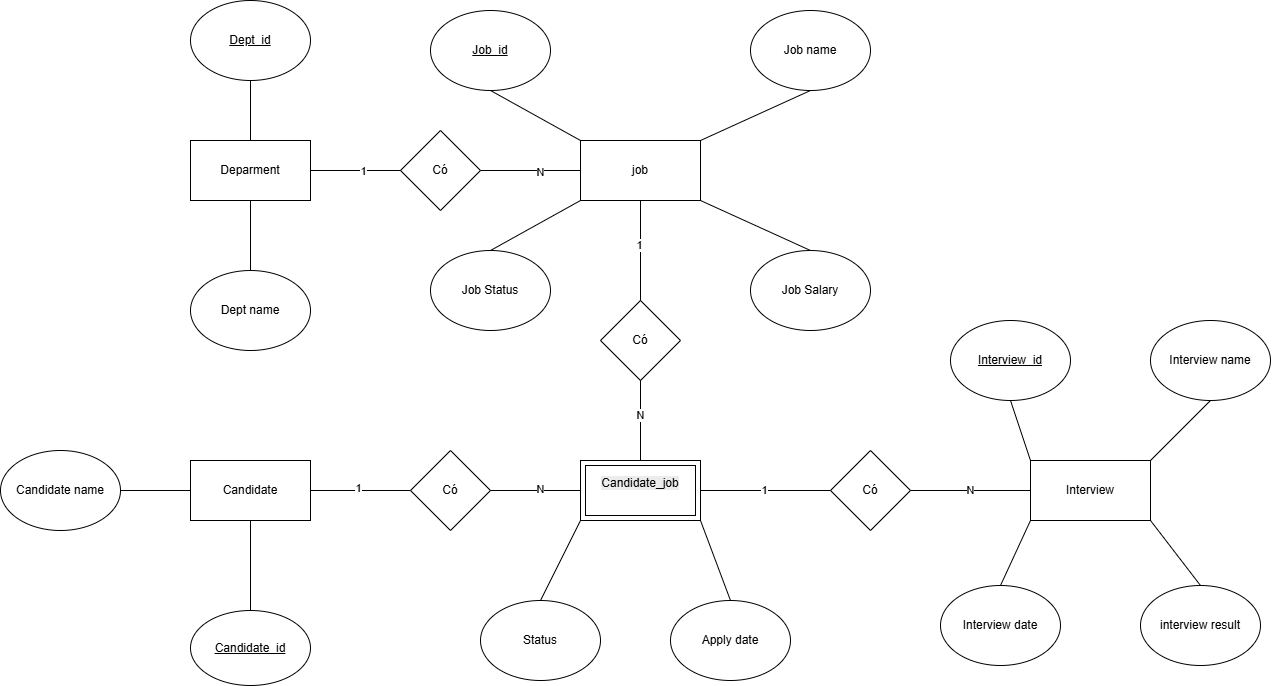

The diagram above was exported from draw.io. Its source (the exported page's mxGraphModel, read from the mxfile embedded in the PNG):
<mxGraphModel dx="2241" dy="894" grid="1" gridSize="10" guides="1" tooltips="1" connect="1" arrows="1" fold="1" page="1" pageScale="1" pageWidth="827" pageHeight="1169" math="0" shadow="0">
  <root>
    <mxCell id="0" />
    <mxCell id="1" parent="0" />
    <mxCell id="COfhNqtc-HVzs0l_FaoR-1" value="Deparment" style="rounded=0;whiteSpace=wrap;html=1;" vertex="1" parent="1">
      <mxGeometry x="80" y="140" width="120" height="60" as="geometry" />
    </mxCell>
    <mxCell id="COfhNqtc-HVzs0l_FaoR-2" value="job" style="rounded=0;whiteSpace=wrap;html=1;" vertex="1" parent="1">
      <mxGeometry x="470" y="140" width="120" height="60" as="geometry" />
    </mxCell>
    <mxCell id="COfhNqtc-HVzs0l_FaoR-3" value="" style="endArrow=none;html=1;rounded=0;entryX=0;entryY=0.5;entryDx=0;entryDy=0;exitX=1;exitY=0.5;exitDx=0;exitDy=0;" edge="1" parent="1" source="COfhNqtc-HVzs0l_FaoR-1" target="COfhNqtc-HVzs0l_FaoR-2">
      <mxGeometry width="50" height="50" relative="1" as="geometry">
        <mxPoint x="290" y="270" as="sourcePoint" />
        <mxPoint x="340" y="220" as="targetPoint" />
      </mxGeometry>
    </mxCell>
    <mxCell id="COfhNqtc-HVzs0l_FaoR-5" value="1" style="edgeLabel;html=1;align=center;verticalAlign=middle;resizable=0;points=[];" vertex="1" connectable="0" parent="COfhNqtc-HVzs0l_FaoR-3">
      <mxGeometry x="-0.6147" relative="1" as="geometry">
        <mxPoint as="offset" />
      </mxGeometry>
    </mxCell>
    <mxCell id="COfhNqtc-HVzs0l_FaoR-6" value="N" style="edgeLabel;html=1;align=center;verticalAlign=middle;resizable=0;points=[];" vertex="1" connectable="0" parent="COfhNqtc-HVzs0l_FaoR-3">
      <mxGeometry x="0.6964" y="-1" relative="1" as="geometry">
        <mxPoint as="offset" />
      </mxGeometry>
    </mxCell>
    <mxCell id="COfhNqtc-HVzs0l_FaoR-4" value="Có" style="rhombus;whiteSpace=wrap;html=1;" vertex="1" parent="1">
      <mxGeometry x="290" y="130" width="80" height="80" as="geometry" />
    </mxCell>
    <mxCell id="COfhNqtc-HVzs0l_FaoR-7" value="&lt;u&gt;Dept_id&lt;/u&gt;" style="ellipse;whiteSpace=wrap;html=1;" vertex="1" parent="1">
      <mxGeometry x="80" width="120" height="80" as="geometry" />
    </mxCell>
    <mxCell id="COfhNqtc-HVzs0l_FaoR-8" value="Dept name" style="ellipse;whiteSpace=wrap;html=1;" vertex="1" parent="1">
      <mxGeometry x="80" y="270" width="120" height="80" as="geometry" />
    </mxCell>
    <mxCell id="COfhNqtc-HVzs0l_FaoR-9" value="" style="endArrow=none;html=1;rounded=0;entryX=0.5;entryY=1;entryDx=0;entryDy=0;exitX=0.5;exitY=0;exitDx=0;exitDy=0;" edge="1" parent="1" source="COfhNqtc-HVzs0l_FaoR-8" target="COfhNqtc-HVzs0l_FaoR-1">
      <mxGeometry width="50" height="50" relative="1" as="geometry">
        <mxPoint x="-30" y="280" as="sourcePoint" />
        <mxPoint x="20" y="230" as="targetPoint" />
      </mxGeometry>
    </mxCell>
    <mxCell id="COfhNqtc-HVzs0l_FaoR-10" value="" style="endArrow=none;html=1;rounded=0;entryX=0.5;entryY=1;entryDx=0;entryDy=0;exitX=0.5;exitY=0;exitDx=0;exitDy=0;" edge="1" parent="1" source="COfhNqtc-HVzs0l_FaoR-1" target="COfhNqtc-HVzs0l_FaoR-7">
      <mxGeometry width="50" height="50" relative="1" as="geometry">
        <mxPoint x="10" y="210" as="sourcePoint" />
        <mxPoint x="60" y="160" as="targetPoint" />
      </mxGeometry>
    </mxCell>
    <mxCell id="COfhNqtc-HVzs0l_FaoR-11" value="&lt;u&gt;Job_id&lt;/u&gt;" style="ellipse;whiteSpace=wrap;html=1;" vertex="1" parent="1">
      <mxGeometry x="320" y="10" width="120" height="80" as="geometry" />
    </mxCell>
    <mxCell id="COfhNqtc-HVzs0l_FaoR-12" value="Job name" style="ellipse;whiteSpace=wrap;html=1;" vertex="1" parent="1">
      <mxGeometry x="640" y="10" width="120" height="80" as="geometry" />
    </mxCell>
    <mxCell id="COfhNqtc-HVzs0l_FaoR-13" value="Job Status" style="ellipse;whiteSpace=wrap;html=1;" vertex="1" parent="1">
      <mxGeometry x="320" y="250" width="120" height="80" as="geometry" />
    </mxCell>
    <mxCell id="COfhNqtc-HVzs0l_FaoR-14" value="Job Salary" style="ellipse;whiteSpace=wrap;html=1;" vertex="1" parent="1">
      <mxGeometry x="640" y="250" width="120" height="80" as="geometry" />
    </mxCell>
    <mxCell id="COfhNqtc-HVzs0l_FaoR-15" value="" style="endArrow=none;html=1;rounded=0;entryX=0;entryY=1;entryDx=0;entryDy=0;exitX=0.5;exitY=0;exitDx=0;exitDy=0;" edge="1" parent="1" source="COfhNqtc-HVzs0l_FaoR-13" target="COfhNqtc-HVzs0l_FaoR-2">
      <mxGeometry width="50" height="50" relative="1" as="geometry">
        <mxPoint x="330" y="250" as="sourcePoint" />
        <mxPoint x="380" y="200" as="targetPoint" />
      </mxGeometry>
    </mxCell>
    <mxCell id="COfhNqtc-HVzs0l_FaoR-16" value="" style="endArrow=none;html=1;rounded=0;entryX=0.5;entryY=1;entryDx=0;entryDy=0;exitX=1;exitY=0;exitDx=0;exitDy=0;" edge="1" parent="1" source="COfhNqtc-HVzs0l_FaoR-2" target="COfhNqtc-HVzs0l_FaoR-12">
      <mxGeometry width="50" height="50" relative="1" as="geometry">
        <mxPoint x="450" y="140" as="sourcePoint" />
        <mxPoint x="500" y="90" as="targetPoint" />
      </mxGeometry>
    </mxCell>
    <mxCell id="COfhNqtc-HVzs0l_FaoR-17" value="" style="endArrow=none;html=1;rounded=0;entryX=0.5;entryY=1;entryDx=0;entryDy=0;exitX=0;exitY=0;exitDx=0;exitDy=0;" edge="1" parent="1" source="COfhNqtc-HVzs0l_FaoR-2" target="COfhNqtc-HVzs0l_FaoR-11">
      <mxGeometry width="50" height="50" relative="1" as="geometry">
        <mxPoint x="250" y="150" as="sourcePoint" />
        <mxPoint x="300" y="100" as="targetPoint" />
      </mxGeometry>
    </mxCell>
    <mxCell id="COfhNqtc-HVzs0l_FaoR-18" value="" style="endArrow=none;html=1;rounded=0;entryX=1;entryY=1;entryDx=0;entryDy=0;exitX=0.5;exitY=0;exitDx=0;exitDy=0;" edge="1" parent="1" source="COfhNqtc-HVzs0l_FaoR-14" target="COfhNqtc-HVzs0l_FaoR-2">
      <mxGeometry width="50" height="50" relative="1" as="geometry">
        <mxPoint x="490" y="280" as="sourcePoint" />
        <mxPoint x="540" y="230" as="targetPoint" />
      </mxGeometry>
    </mxCell>
    <mxCell id="COfhNqtc-HVzs0l_FaoR-19" value="Candidate" style="rounded=0;whiteSpace=wrap;html=1;" vertex="1" parent="1">
      <mxGeometry x="80" y="460" width="120" height="60" as="geometry" />
    </mxCell>
    <mxCell id="COfhNqtc-HVzs0l_FaoR-20" value="Candidate name" style="ellipse;whiteSpace=wrap;html=1;" vertex="1" parent="1">
      <mxGeometry x="-110" y="450" width="120" height="80" as="geometry" />
    </mxCell>
    <mxCell id="COfhNqtc-HVzs0l_FaoR-21" value="&lt;u&gt;Candidate_id&lt;/u&gt;" style="ellipse;whiteSpace=wrap;html=1;" vertex="1" parent="1">
      <mxGeometry x="80" y="610" width="120" height="75" as="geometry" />
    </mxCell>
    <mxCell id="COfhNqtc-HVzs0l_FaoR-22" value="" style="endArrow=none;html=1;rounded=0;entryX=0.5;entryY=1;entryDx=0;entryDy=0;exitX=0.5;exitY=0;exitDx=0;exitDy=0;" edge="1" parent="1" source="COfhNqtc-HVzs0l_FaoR-21" target="COfhNqtc-HVzs0l_FaoR-19">
      <mxGeometry width="50" height="50" relative="1" as="geometry">
        <mxPoint x="-10" y="620" as="sourcePoint" />
        <mxPoint x="40" y="570" as="targetPoint" />
      </mxGeometry>
    </mxCell>
    <mxCell id="COfhNqtc-HVzs0l_FaoR-23" value="" style="endArrow=none;html=1;rounded=0;entryX=0;entryY=0.5;entryDx=0;entryDy=0;exitX=1;exitY=0.5;exitDx=0;exitDy=0;" edge="1" parent="1" source="COfhNqtc-HVzs0l_FaoR-20" target="COfhNqtc-HVzs0l_FaoR-19">
      <mxGeometry width="50" height="50" relative="1" as="geometry">
        <mxPoint x="30" y="610" as="sourcePoint" />
        <mxPoint x="80" y="560" as="targetPoint" />
      </mxGeometry>
    </mxCell>
    <mxCell id="COfhNqtc-HVzs0l_FaoR-24" value="" style="endArrow=none;html=1;rounded=0;entryX=0;entryY=0.5;entryDx=0;entryDy=0;exitX=1;exitY=0.5;exitDx=0;exitDy=0;" edge="1" parent="1" source="COfhNqtc-HVzs0l_FaoR-19" target="COfhNqtc-HVzs0l_FaoR-25">
      <mxGeometry width="50" height="50" relative="1" as="geometry">
        <mxPoint x="220" y="590" as="sourcePoint" />
        <mxPoint x="270" y="540" as="targetPoint" />
      </mxGeometry>
    </mxCell>
    <mxCell id="COfhNqtc-HVzs0l_FaoR-27" value="1" style="edgeLabel;html=1;align=center;verticalAlign=middle;resizable=0;points=[];" vertex="1" connectable="0" parent="COfhNqtc-HVzs0l_FaoR-24">
      <mxGeometry x="-0.645" y="3" relative="1" as="geometry">
        <mxPoint as="offset" />
      </mxGeometry>
    </mxCell>
    <mxCell id="COfhNqtc-HVzs0l_FaoR-28" value="N" style="edgeLabel;html=1;align=center;verticalAlign=middle;resizable=0;points=[];" vertex="1" connectable="0" parent="COfhNqtc-HVzs0l_FaoR-24">
      <mxGeometry x="0.6961" y="2" relative="1" as="geometry">
        <mxPoint as="offset" />
      </mxGeometry>
    </mxCell>
    <mxCell id="COfhNqtc-HVzs0l_FaoR-25" value="Candidate_job" style="rounded=0;whiteSpace=wrap;html=1;" vertex="1" parent="1">
      <mxGeometry x="470" y="460" width="120" height="60" as="geometry" />
    </mxCell>
    <mxCell id="COfhNqtc-HVzs0l_FaoR-26" value="Có" style="rhombus;whiteSpace=wrap;html=1;" vertex="1" parent="1">
      <mxGeometry x="300" y="450" width="80" height="80" as="geometry" />
    </mxCell>
    <mxCell id="COfhNqtc-HVzs0l_FaoR-29" value="&#10;&lt;span style=&quot;color: rgb(0, 0, 0); font-family: Helvetica; font-size: 12px; font-style: normal; font-variant-ligatures: normal; font-variant-caps: normal; font-weight: 400; letter-spacing: normal; orphans: 2; text-align: center; text-indent: 0px; text-transform: none; widows: 2; word-spacing: 0px; -webkit-text-stroke-width: 0px; white-space: normal; background-color: rgb(236, 236, 236); text-decoration-thickness: initial; text-decoration-style: initial; text-decoration-color: initial; display: inline !important; float: none;&quot;&gt;Candidate_job&lt;/span&gt;&#10;&#10;" style="rounded=0;whiteSpace=wrap;html=1;" vertex="1" parent="1">
      <mxGeometry x="475" y="465" width="110" height="50" as="geometry" />
    </mxCell>
    <mxCell id="COfhNqtc-HVzs0l_FaoR-30" value="" style="endArrow=none;html=1;rounded=0;entryX=0.5;entryY=1;entryDx=0;entryDy=0;exitX=0.5;exitY=0;exitDx=0;exitDy=0;" edge="1" parent="1" source="COfhNqtc-HVzs0l_FaoR-25" target="COfhNqtc-HVzs0l_FaoR-2">
      <mxGeometry width="50" height="50" relative="1" as="geometry">
        <mxPoint x="420" y="440" as="sourcePoint" />
        <mxPoint x="470" y="390" as="targetPoint" />
      </mxGeometry>
    </mxCell>
    <mxCell id="COfhNqtc-HVzs0l_FaoR-32" value="1" style="edgeLabel;html=1;align=center;verticalAlign=middle;resizable=0;points=[];" vertex="1" connectable="0" parent="COfhNqtc-HVzs0l_FaoR-30">
      <mxGeometry x="0.6621" y="2" relative="1" as="geometry">
        <mxPoint as="offset" />
      </mxGeometry>
    </mxCell>
    <mxCell id="COfhNqtc-HVzs0l_FaoR-33" value="N" style="edgeLabel;html=1;align=center;verticalAlign=middle;resizable=0;points=[];" vertex="1" connectable="0" parent="COfhNqtc-HVzs0l_FaoR-30">
      <mxGeometry x="-0.6497" y="1" relative="1" as="geometry">
        <mxPoint as="offset" />
      </mxGeometry>
    </mxCell>
    <mxCell id="COfhNqtc-HVzs0l_FaoR-31" value="Có" style="rhombus;whiteSpace=wrap;html=1;" vertex="1" parent="1">
      <mxGeometry x="490" y="300" width="80" height="80" as="geometry" />
    </mxCell>
    <mxCell id="COfhNqtc-HVzs0l_FaoR-34" value="Interview" style="rounded=0;whiteSpace=wrap;html=1;" vertex="1" parent="1">
      <mxGeometry x="920" y="460" width="120" height="60" as="geometry" />
    </mxCell>
    <mxCell id="COfhNqtc-HVzs0l_FaoR-35" value="&lt;u&gt;Interview_id&lt;/u&gt;" style="ellipse;whiteSpace=wrap;html=1;" vertex="1" parent="1">
      <mxGeometry x="840" y="320" width="120" height="80" as="geometry" />
    </mxCell>
    <mxCell id="COfhNqtc-HVzs0l_FaoR-36" value="Interview name" style="ellipse;whiteSpace=wrap;html=1;" vertex="1" parent="1">
      <mxGeometry x="1040" y="320" width="120" height="80" as="geometry" />
    </mxCell>
    <mxCell id="COfhNqtc-HVzs0l_FaoR-37" value="" style="endArrow=none;html=1;rounded=0;entryX=0.5;entryY=1;entryDx=0;entryDy=0;exitX=0;exitY=0;exitDx=0;exitDy=0;" edge="1" parent="1" source="COfhNqtc-HVzs0l_FaoR-34" target="COfhNqtc-HVzs0l_FaoR-35">
      <mxGeometry width="50" height="50" relative="1" as="geometry">
        <mxPoint x="890" y="490" as="sourcePoint" />
        <mxPoint x="940" y="440" as="targetPoint" />
      </mxGeometry>
    </mxCell>
    <mxCell id="COfhNqtc-HVzs0l_FaoR-39" value="" style="endArrow=none;html=1;rounded=0;entryX=0.5;entryY=1;entryDx=0;entryDy=0;exitX=1;exitY=0;exitDx=0;exitDy=0;" edge="1" parent="1" source="COfhNqtc-HVzs0l_FaoR-34" target="COfhNqtc-HVzs0l_FaoR-36">
      <mxGeometry width="50" height="50" relative="1" as="geometry">
        <mxPoint x="1100" y="520" as="sourcePoint" />
        <mxPoint x="1150" y="470" as="targetPoint" />
      </mxGeometry>
    </mxCell>
    <mxCell id="COfhNqtc-HVzs0l_FaoR-40" value="Interview date" style="ellipse;whiteSpace=wrap;html=1;" vertex="1" parent="1">
      <mxGeometry x="830" y="585" width="120" height="80" as="geometry" />
    </mxCell>
    <mxCell id="COfhNqtc-HVzs0l_FaoR-41" value="interview result" style="ellipse;whiteSpace=wrap;html=1;" vertex="1" parent="1">
      <mxGeometry x="1030" y="585" width="120" height="80" as="geometry" />
    </mxCell>
    <mxCell id="COfhNqtc-HVzs0l_FaoR-42" value="" style="endArrow=none;html=1;rounded=0;entryX=0;entryY=1;entryDx=0;entryDy=0;exitX=0.5;exitY=0;exitDx=0;exitDy=0;" edge="1" parent="1" source="COfhNqtc-HVzs0l_FaoR-40" target="COfhNqtc-HVzs0l_FaoR-34">
      <mxGeometry width="50" height="50" relative="1" as="geometry">
        <mxPoint x="710" y="680" as="sourcePoint" />
        <mxPoint x="760" y="630" as="targetPoint" />
      </mxGeometry>
    </mxCell>
    <mxCell id="COfhNqtc-HVzs0l_FaoR-43" value="" style="endArrow=none;html=1;rounded=0;entryX=1;entryY=1;entryDx=0;entryDy=0;exitX=0.5;exitY=0;exitDx=0;exitDy=0;" edge="1" parent="1" source="COfhNqtc-HVzs0l_FaoR-41" target="COfhNqtc-HVzs0l_FaoR-34">
      <mxGeometry width="50" height="50" relative="1" as="geometry">
        <mxPoint x="950" y="650" as="sourcePoint" />
        <mxPoint x="1000" y="600" as="targetPoint" />
      </mxGeometry>
    </mxCell>
    <mxCell id="COfhNqtc-HVzs0l_FaoR-44" value="" style="endArrow=none;html=1;rounded=0;entryX=0;entryY=0.5;entryDx=0;entryDy=0;exitX=1;exitY=0.5;exitDx=0;exitDy=0;" edge="1" parent="1" source="COfhNqtc-HVzs0l_FaoR-25" target="COfhNqtc-HVzs0l_FaoR-34">
      <mxGeometry width="50" height="50" relative="1" as="geometry">
        <mxPoint x="630" y="600" as="sourcePoint" />
        <mxPoint x="680" y="550" as="targetPoint" />
      </mxGeometry>
    </mxCell>
    <mxCell id="COfhNqtc-HVzs0l_FaoR-46" value="1" style="edgeLabel;html=1;align=center;verticalAlign=middle;resizable=0;points=[];" vertex="1" connectable="0" parent="COfhNqtc-HVzs0l_FaoR-44">
      <mxGeometry x="-0.6218" y="1" relative="1" as="geometry">
        <mxPoint as="offset" />
      </mxGeometry>
    </mxCell>
    <mxCell id="COfhNqtc-HVzs0l_FaoR-47" value="N" style="edgeLabel;html=1;align=center;verticalAlign=middle;resizable=0;points=[];" vertex="1" connectable="0" parent="COfhNqtc-HVzs0l_FaoR-44">
      <mxGeometry x="0.635" y="1" relative="1" as="geometry">
        <mxPoint as="offset" />
      </mxGeometry>
    </mxCell>
    <mxCell id="COfhNqtc-HVzs0l_FaoR-45" value="Có" style="rhombus;whiteSpace=wrap;html=1;" vertex="1" parent="1">
      <mxGeometry x="720" y="450" width="80" height="80" as="geometry" />
    </mxCell>
    <mxCell id="COfhNqtc-HVzs0l_FaoR-48" value="Status" style="ellipse;whiteSpace=wrap;html=1;" vertex="1" parent="1">
      <mxGeometry x="370" y="600" width="120" height="80" as="geometry" />
    </mxCell>
    <mxCell id="COfhNqtc-HVzs0l_FaoR-49" value="Apply date" style="ellipse;whiteSpace=wrap;html=1;" vertex="1" parent="1">
      <mxGeometry x="560" y="600" width="120" height="80" as="geometry" />
    </mxCell>
    <mxCell id="COfhNqtc-HVzs0l_FaoR-50" value="" style="endArrow=none;html=1;rounded=0;entryX=0;entryY=1;entryDx=0;entryDy=0;exitX=0.5;exitY=0;exitDx=0;exitDy=0;" edge="1" parent="1" source="COfhNqtc-HVzs0l_FaoR-48" target="COfhNqtc-HVzs0l_FaoR-25">
      <mxGeometry width="50" height="50" relative="1" as="geometry">
        <mxPoint x="220" y="640" as="sourcePoint" />
        <mxPoint x="270" y="590" as="targetPoint" />
      </mxGeometry>
    </mxCell>
    <mxCell id="COfhNqtc-HVzs0l_FaoR-51" value="" style="endArrow=none;html=1;rounded=0;entryX=1;entryY=1;entryDx=0;entryDy=0;exitX=0.5;exitY=0;exitDx=0;exitDy=0;" edge="1" parent="1" source="COfhNqtc-HVzs0l_FaoR-49" target="COfhNqtc-HVzs0l_FaoR-25">
      <mxGeometry width="50" height="50" relative="1" as="geometry">
        <mxPoint x="500" y="630" as="sourcePoint" />
        <mxPoint x="550" y="580" as="targetPoint" />
      </mxGeometry>
    </mxCell>
  </root>
</mxGraphModel>